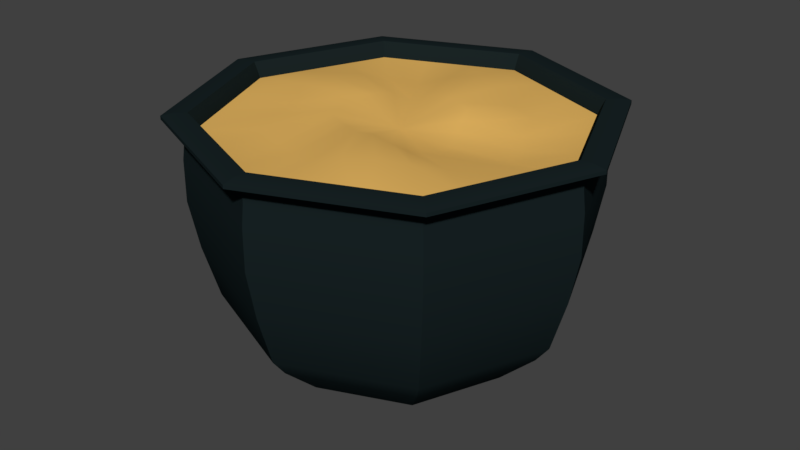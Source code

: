 # Source: Cauldron.blend  (saved by Blender 2.80.37; exported with 4.5.12 LTS)
import bpy
from mathutils import Matrix  # noqa: F401  (used for matrix-valued properties, if any)

bpy.ops.wm.read_factory_settings(use_empty=True)
scene = bpy.context.scene
scene.name = 'Scene'

# ---- collections
col_collection_1 = bpy.data.collections.new('Collection 1'); scene.collection.children.link(col_collection_1)

# ---- materials (node trees are filled in below, after node groups)
mat_cauldron = bpy.data.materials.new('Cauldron')
mat_cauldron.alpha_threshold = 0.0
mat_cauldron.use_transparent_shadow = False
mat_cauldron.diffuse_color = (0.00956, 0.01716, 0.01879, 1.0)
mat_cauldron.roughness = 0.5
mat_cauldron.specular_intensity = 0.1842
mat_cauldron.line_color = (0.0, 0.0, 0.0, 1.0)
mat_soup = bpy.data.materials.new('Soup')
mat_soup.alpha_threshold = 0.0
mat_soup.use_transparent_shadow = False
mat_soup.diffuse_color = (0.8, 0.4739, 0.1204, 1.0)
mat_soup.roughness = 0.5
mat_soup.specular_intensity = 0.0

# ---- node groups
ng_auto_smooth = bpy.data.node_groups.new('Auto Smooth', 'GeometryNodeTree')
_s = ng_auto_smooth.interface.new_socket(name='Geometry', in_out='OUTPUT', socket_type='NodeSocketGeometry')
_s = ng_auto_smooth.interface.new_socket(name='Geometry', in_out='INPUT', socket_type='NodeSocketGeometry')
_s = ng_auto_smooth.interface.new_socket(name='Angle', in_out='INPUT', socket_type='NodeSocketFloat')
_s.subtype = 'ANGLE'
_s.min_value = 0.0
_s.max_value = 3.142
ng_auto_smooth.is_modifier = True
_N = ng_auto_smooth.nodes; _L = ng_auto_smooth.links
n0 = _N.new('NodeGroupOutput'); n0.name = 'Group Output'; n0.location = (480, -100)
n1 = _N.new('NodeGroupInput'); n1.name = 'Group Input'; n1.location = (-420, -300)
n2 = _N.new('NodeGroupInput'); n2.name = 'Group Input.001'; n2.location = (-60, -100)
n3 = _N.new('GeometryNodeSetShadeSmooth'); n3.name = 'Set Shade Smooth'; n3.location = (120, -100)
n3.domain = 'EDGE'
n4 = _N.new('GeometryNodeSetShadeSmooth'); n4.name = 'Set Shade Smooth.001'; n4.location = (300, -100)
n5 = _N.new('GeometryNodeInputMeshEdgeAngle'); n5.name = 'Edge Angle'; n5.location = (-420, -220)
n6 = _N.new('GeometryNodeInputEdgeSmooth'); n6.name = 'Is Edge Smooth'; n6.location = (-60, -160)
n7 = _N.new('GeometryNodeInputShadeSmooth'); n7.name = 'Is Face Smooth'; n7.location = (-240, -340)
n8 = _N.new('FunctionNodeBooleanMath'); n8.name = 'Boolean Math'; n8.location = (-60, -220)
n9 = _N.new('FunctionNodeCompare'); n9.name = 'Compare'; n9.location = (-240, -180)
n9.operation = 'LESS_EQUAL'
_L.new(n5.outputs[0], n9.inputs[0])
_L.new(n4.outputs[0], n0.inputs[0])
_L.new(n1.outputs[1], n9.inputs[1])
_L.new(n9.outputs[0], n8.inputs[0])
_L.new(n7.outputs[0], n8.inputs[1])
_L.new(n2.outputs[0], n3.inputs[0])
_L.new(n6.outputs[0], n3.inputs[1])
_L.new(n3.outputs[0], n4.inputs[0])
_L.new(n8.outputs[0], n3.inputs[2])
n0.is_active_output = True

# ---- material node trees

# ---- world
world_world = bpy.data.worlds.new('World'); scene.world = world_world
world_world.color = (0.05088, 0.05088, 0.05088)
world_world.use_sun_shadow = False
world_world.sun_shadow_jitter_overblur = 0.0
world_world.cycles.sampling_method = 'MANUAL'

# ---- meshes
me_circle = bpy.data.meshes.new('Circle')
me_circle.from_pydata([(-1.123e-08, 3.786, 0.04063), (-2.677, 2.677, 0.04063), (-3.786, -1.762e-07, 0.04063), (-2.677, -2.677, 0.04063), (3.197e-07, -3.786, 0.04063), (2.677, -2.677, 0.04063), (3.786, 3.442e-08, 0.04063), (2.677, 2.677, 0.04063), (-3.944e-08, 4.967, 1.162), (-3.512, 3.512, 1.162), (-4.967, -2.107e-07, 1.162), (-3.512, -3.512, 1.162), (3.948e-07, -4.967, 1.162), (3.512, -3.512, 1.162), (4.967, 6.559e-08, 1.162), (3.512, 3.512, 1.162), (-1.314e-08, 5.388, 1.721), (-3.81, 3.81, 1.721), (-5.388, -2.732e-07, 1.721), (-3.81, -3.81, 1.721), (4.579e-07, -5.388, 1.721), (3.81, -3.81, 1.721), (5.388, 2.654e-08, 1.721), (3.81, 3.81, 1.721), (-7.589e-08, 5.861, 3.342), (-4.144, 4.144, 3.342), (-5.861, -2.924e-07, 3.342), (-4.144, -4.144, 3.342), (4.365e-07, -5.861, 3.342), (4.144, -4.144, 3.342), (5.861, 3.365e-08, 3.342), (4.144, 4.144, 3.342), (-6.306e-08, 6.148, 4.864), (-4.347, 4.347, 4.864), (-6.148, -3.129e-07, 4.864), (-4.347, -4.347, 4.864), (4.744e-07, -6.148, 4.864), (4.347, -4.347, 4.864), (6.148, 2.919e-08, 4.864), (4.347, 4.347, 4.864), (-8.281e-08, 6.139, 6.161), (-4.341, 4.341, 6.161), (-6.139, -3.113e-07, 6.161), (-4.341, -4.341, 6.161), (4.539e-07, -6.139, 6.161), (4.341, -4.341, 6.161), (6.139, 3.026e-08, 6.161), (4.341, 4.341, 6.161), (-9.84e-08, 6.057, 6.814), (-4.283, 4.283, 6.814), (-6.057, -3.081e-07, 6.814), (-4.283, -4.283, 6.814), (4.311e-07, -6.057, 6.814), (4.283, -4.283, 6.814), (6.057, 2.893e-08, 6.814), (4.283, 4.283, 6.814), (-9.84e-08, 6.057, 7.114), (-4.283, 4.283, 7.114), (-6.057, -3.081e-07, 7.114), (-4.283, -4.283, 7.114), (4.311e-07, -6.057, 7.114), (4.283, -4.283, 7.114), (6.057, 2.893e-08, 7.114), (4.283, 4.283, 7.114), (-9.91e-08, 6.165, 7.281), (-4.36, 4.36, 7.281), (-6.165, -3.157e-07, 7.281), (-4.36, -4.36, 7.281), (4.399e-07, -6.165, 7.281), (4.36, -4.36, 7.281), (6.165, 2.731e-08, 7.281), (4.36, 4.36, 7.281), (-1.022e-07, 6.651, 7.411), (-4.703, 4.703, 7.411), (-6.651, -3.5e-07, 7.411), (-4.703, -4.703, 7.411), (4.793e-07, -6.651, 7.411), (4.703, -4.703, 7.411), (6.651, 2.007e-08, 7.411), (4.703, 4.703, 7.411), (-1.022e-07, 6.651, 7.521), (-4.703, 4.703, 7.521), (-6.651, -3.5e-07, 7.521), (-4.703, -4.703, 7.521), (4.793e-07, -6.651, 7.521), (4.703, -4.703, 7.521), (6.651, 2.007e-08, 7.521), (4.703, 4.703, 7.521), (-8.019e-08, 6.285, 7.594), (-4.444, 4.444, 7.594), (-6.285, -3.274e-07, 7.594), (-4.444, -4.444, 7.594), (4.693e-07, -6.285, 7.594), (4.444, -4.444, 7.594), (6.285, 2.225e-08, 7.594), (4.444, 4.444, 7.594), (-5.733e-08, 5.898, 7.593), (-4.171, 4.171, 7.593), (-5.898, -2.976e-07, 7.593), (-4.171, -4.171, 7.593), (4.583e-07, -5.898, 7.593), (4.171, -4.171, 7.593), (5.898, 3.052e-08, 7.593), (4.171, 4.171, 7.593), (-5.646e-08, 5.809, 7.416), (-4.107, 4.107, 7.416), (-5.809, -2.922e-07, 7.416), (-4.107, -4.107, 7.416), (4.514e-07, -5.809, 7.416), (4.107, -4.107, 7.416), (5.809, 3.096e-08, 7.416), (4.107, 4.107, 7.416), (-6.184e-08, 5.675, 7.11), (-4.013, 4.013, 7.11), (-5.675, -2.836e-07, 7.11), (-4.013, -4.013, 7.11), (4.343e-07, -5.675, 7.11), (4.013, -4.013, 7.11), (5.675, 3.212e-08, 7.11), (4.013, 4.013, 7.11), (-6.147e-08, 5.676, 6.823), (-4.013, 4.013, 6.823), (-5.676, -2.848e-07, 6.823), (-4.013, -4.013, 6.823), (4.347e-07, -5.676, 6.823), (4.013, -4.013, 6.823), (5.676, 3.098e-08, 6.823), (4.013, 4.013, 6.823), (-7.616e-08, 5.785, 6.157), (-4.091, 4.091, 6.157), (-5.785, -2.832e-07, 6.157), (-4.091, -4.091, 6.157), (4.296e-07, -5.785, 6.157), (4.091, -4.091, 6.157), (5.785, 3.868e-08, 6.157), (4.091, 4.091, 6.157), (-6.972e-08, 5.901, 4.855), (-4.173, 4.173, 4.855), (-5.901, -3e-07, 4.855), (-4.173, -4.173, 4.855), (4.462e-07, -5.901, 4.855), (4.173, -4.173, 4.855), (5.901, 2.831e-08, 4.855), (4.173, 4.173, 4.855), (-9.471e-08, 5.649, 3.338), (-3.995, 3.995, 3.338), (-5.649, -2.864e-07, 3.338), (-3.995, -3.995, 3.338), (3.992e-07, -5.649, 3.338), (3.995, -3.995, 3.338), (5.649, 2.787e-08, 3.338), (3.995, 3.995, 3.338), (-1.47e-08, 4.956, 1.607), (-3.504, 3.504, 1.607), (-4.956, -2.482e-07, 1.607), (-3.504, -3.504, 1.607), (4.186e-07, -4.956, 1.607), (3.504, -3.504, 1.607), (4.956, 2.757e-08, 1.607), (3.504, 3.504, 1.607), (-2.294e-08, 4.114, 0.9358), (-2.909, 2.909, 0.9358), (-4.114, -1.513e-07, 0.9358), (-2.909, -2.909, 0.9358), (3.368e-07, -4.114, 0.9358), (2.909, -2.909, 0.9358), (4.114, 7.761e-08, 0.9358), (2.909, 2.909, 0.9358), (-2.791e-05, 2.624e-08, 0.04063), (-2.622e-05, -2.632e-05, 0.9358)], [], [(162, 163, 169), (7, 6, 168), (161, 162, 169), (160, 161, 169), (5, 4, 168), (166, 167, 169), (167, 160, 169), (164, 165, 169), (7, 0, 8, 15), (5, 6, 14, 13), (3, 4, 12, 11), (1, 2, 10, 9), (6, 7, 15, 14), (4, 5, 13, 12), (2, 3, 11, 10), (0, 1, 9, 8), (13, 14, 22, 21), (11, 12, 20, 19), (9, 10, 18, 17), (14, 15, 23, 22), (12, 13, 21, 20), (10, 11, 19, 18), (8, 9, 17, 16), (15, 8, 16, 23), (16, 17, 25, 24), (23, 16, 24, 31), (21, 22, 30, 29), (19, 20, 28, 27), (17, 18, 26, 25), (22, 23, 31, 30), (20, 21, 29, 28), (18, 19, 27, 26), (30, 31, 39, 38), (28, 29, 37, 36), (26, 27, 35, 34), (24, 25, 33, 32), (31, 24, 32, 39), (29, 30, 38, 37), (27, 28, 36, 35), (25, 26, 34, 33), (33, 34, 42, 41), (38, 39, 47, 46), (36, 37, 45, 44), (34, 35, 43, 42), (32, 33, 41, 40), (39, 32, 40, 47), (37, 38, 46, 45), (35, 36, 44, 43), (47, 40, 48, 55), (45, 46, 54, 53), (43, 44, 52, 51), (41, 42, 50, 49), (46, 47, 55, 54), (44, 45, 53, 52), (42, 43, 51, 50), (40, 41, 49, 48), (50, 51, 59, 58), (48, 49, 57, 56), (55, 48, 56, 63), (53, 54, 62, 61), (51, 52, 60, 59), (49, 50, 58, 57), (54, 55, 63, 62), (52, 53, 61, 60), (62, 63, 71, 70), (60, 61, 69, 68), (58, 59, 67, 66), (56, 57, 65, 64), (63, 56, 64, 71), (61, 62, 70, 69), (59, 60, 68, 67), (57, 58, 66, 65), (67, 68, 76, 75), (65, 66, 74, 73), (70, 71, 79, 78), (68, 69, 77, 76), (66, 67, 75, 74), (64, 65, 73, 72), (71, 64, 72, 79), (69, 70, 78, 77), (79, 72, 80, 87), (77, 78, 86, 85), (75, 76, 84, 83), (73, 74, 82, 81), (78, 79, 87, 86), (76, 77, 85, 84), (74, 75, 83, 82), (72, 73, 81, 80), (84, 85, 93, 92), (82, 83, 91, 90), (80, 81, 89, 88), (87, 80, 88, 95), (85, 86, 94, 93), (83, 84, 92, 91), (81, 82, 90, 89), (86, 87, 95, 94), (94, 95, 103, 102), (92, 93, 101, 100), (90, 91, 99, 98), (88, 89, 97, 96), (95, 88, 96, 103), (93, 94, 102, 101), (91, 92, 100, 99), (89, 90, 98, 97), (101, 102, 110, 109), (99, 100, 108, 107), (97, 98, 106, 105), (102, 103, 111, 110), (100, 101, 109, 108), (98, 99, 107, 106), (96, 97, 105, 104), (103, 96, 104, 111), (104, 105, 113, 112), (111, 104, 112, 119), (109, 110, 118, 117), (107, 108, 116, 115), (105, 106, 114, 113), (110, 111, 119, 118), (108, 109, 117, 116), (106, 107, 115, 114), (118, 119, 127, 126), (116, 117, 125, 124), (114, 115, 123, 122), (112, 113, 121, 120), (119, 112, 120, 127), (117, 118, 126, 125), (115, 116, 124, 123), (113, 114, 122, 121), (121, 122, 130, 129), (126, 127, 135, 134), (124, 125, 133, 132), (122, 123, 131, 130), (120, 121, 129, 128), (127, 120, 128, 135), (125, 126, 134, 133), (123, 124, 132, 131), (135, 128, 136, 143), (133, 134, 142, 141), (131, 132, 140, 139), (129, 130, 138, 137), (134, 135, 143, 142), (132, 133, 141, 140), (130, 131, 139, 138), (128, 129, 137, 136), (138, 139, 147, 146), (136, 137, 145, 144), (143, 136, 144, 151), (141, 142, 150, 149), (139, 140, 148, 147), (137, 138, 146, 145), (142, 143, 151, 150), (140, 141, 149, 148), (150, 151, 159, 158), (148, 149, 157, 156), (146, 147, 155, 154), (144, 145, 153, 152), (151, 144, 152, 159), (149, 150, 158, 157), (147, 148, 156, 155), (145, 146, 154, 153), (155, 156, 164, 163), (153, 154, 162, 161), (158, 159, 167, 166), (156, 157, 165, 164), (154, 155, 163, 162), (152, 153, 161, 160), (159, 152, 160, 167), (157, 158, 166, 165), (165, 166, 169), (1, 0, 168), (0, 7, 168), (163, 164, 169), (3, 2, 168), (6, 5, 168), (4, 3, 168), (2, 1, 168)])
me_circle.polygons.foreach_set('use_smooth', [True] * 176)
_k = set([(0, 1), (0, 7), (0, 8), (1, 2), (1, 9), (2, 3), (2, 10), (3, 4), (3, 11), (4, 5), (4, 12), (5, 6), (5, 13), (6, 7), (6, 14), (7, 15), (8, 16), (9, 17), (10, 18), (11, 19), (12, 20), (13, 21), (14, 22), (15, 23), (16, 24), (17, 25), (18, 26), (19, 27), (20, 28), (21, 29), (22, 30), (23, 31), (24, 32), (25, 33), (26, 34), (27, 35), (28, 36), (29, 37), (30, 38), (31, 39), (32, 40), (33, 41), (34, 42), (35, 43), (36, 44), (37, 45), (38, 46), (39, 47), (40, 48), (41, 49), (42, 50), (43, 51), (44, 52), (45, 53), (46, 54), (47, 55), (48, 56), (49, 57), (50, 58), (51, 59), (52, 60), (53, 61), (54, 62), (55, 63), (56, 64), (57, 65), (58, 66), (59, 67), (60, 68), (61, 69), (62, 70), (63, 71), (64, 65), (64, 71), (64, 72), (65, 66), (65, 73), (66, 67), (66, 74), (67, 68), (67, 75), (68, 69), (68, 76), (69, 70), (69, 77), (70, 71), (70, 78), (71, 79), (72, 73), (72, 79), (72, 80), (73, 74), (73, 81), (74, 75), (74, 82), (75, 76), (75, 83), (76, 77), (76, 84), (77, 78), (77, 85), (78, 79), (78, 86), (79, 87), (80, 81), (80, 87), (80, 88), (81, 82), (81, 89), (82, 83), (82, 90), (83, 84), (83, 91), (84, 85), (84, 92), (85, 86), (85, 93), (86, 87), (86, 94), (87, 95), (88, 96), (89, 97), (90, 98), (91, 99), (92, 100), (93, 101), (94, 102), (95, 103), (96, 97), (96, 103), (96, 104), (97, 98), (97, 105), (98, 99), (98, 106), (99, 100), (99, 107), (100, 101), (100, 108), (101, 102), (101, 109), (102, 103), (102, 110), (103, 111), (104, 112), (105, 113), (106, 114), (107, 115), (108, 116), (109, 117), (110, 118), (111, 119), (112, 120), (113, 121), (114, 122), (115, 123), (116, 124), (117, 125), (118, 126), (119, 127), (120, 121), (120, 127), (120, 128), (121, 122), (121, 129), (122, 123), (122, 130), (123, 124), (123, 131), (124, 125), (124, 132), (125, 126), (125, 133), (126, 127), (126, 134), (127, 135), (128, 136), (129, 137), (130, 138), (131, 139), (132, 140), (133, 141), (134, 142), (135, 143), (136, 144), (137, 145), (138, 146), (139, 147), (140, 148), (141, 149), (142, 150), (143, 151), (144, 152), (145, 153), (146, 154), (147, 155), (148, 156), (149, 157), (150, 158), (151, 159), (152, 160), (153, 161), (154, 162), (155, 163), (156, 164), (157, 165), (158, 166), (159, 167), (160, 161), (160, 167), (161, 162), (162, 163), (163, 164), (164, 165), (165, 166), (166, 167)])
me_circle.attributes.new('sharp_edge', 'BOOLEAN', 'EDGE').data.foreach_set('value', [ (min(e.vertices), max(e.vertices)) in _k for e in me_circle.edges])
me_circle.materials.append(mat_cauldron)
me_circle.materials.append(mat_soup)
me_circle.use_remesh_preserve_volume = False
me_circle.use_remesh_preserve_attributes = False
me_circle.use_mirror_vertex_groups = False
me_circle.update()
me_circle_001 = bpy.data.meshes.new('Circle.001')
me_circle_001.from_pydata([(-1.941e-07, 5.675, -0.06442), (-4.013, 4.013, -0.06442), (-5.675, -3.253e-07, -0.06442), (-4.013, -4.013, -0.06442), (3.02e-07, -5.675, -0.06442), (4.013, -4.013, -0.06442), (5.675, -9.524e-09, -0.06442), (4.013, 4.013, -0.06442), (-1.43e-07, -4.164e-08, -0.2872), (-2.675, 4.567, -0.06442), (-1.338, 5.121, -0.06442), (-5.121, 1.338, -0.06442), (-4.567, 2.675, -0.06442), (-4.567, -2.675, -0.06442), (-5.121, -1.338, -0.06442), (-1.338, -5.121, -0.06442), (-2.675, -4.567, -0.06442), (2.675, -4.567, -0.06442), (1.338, -5.121, -0.06442), (5.121, -1.338, -0.06442), (4.567, -2.675, -0.06442), (4.567, 2.675, -0.06442), (5.121, 1.338, -0.06442), (1.338, 5.121, -0.06442), (2.675, 4.567, -0.06442), (3.783, -2.023e-08, -0.2799), (1.892, -3.094e-08, -0.3198), (1.338, 1.338, 0.2548), (2.675, 2.675, -0.06442), (1.771e-07, -3.783, -0.06442), (5.223e-08, -1.892, 0.2252), (1.338, -1.338, -0.1456), (2.675, -2.675, 0.2408), (-3.783, -2.307e-07, 0.1869), (-1.892, -1.362e-07, 0.2475), (-1.338, -1.338, 0.2098), (-2.675, -2.675, -0.1721), (-1.536e-07, 3.783, 0.292), (-1.132e-07, 1.892, 0.2049), (-1.338, 1.338, 0.07897), (-2.675, 2.675, -0.1973), (-3.414, 0.8917, 0.2475), (-1.707, 0.4459, 0.2335), (-3.045, 1.783, 0.1869), (-1.522, 0.8917, 0.1869), (-0.8917, -3.414, -0.1721), (-0.4459, -1.707, 0.2122), (-1.783, -3.045, -0.1981), (-0.8917, -1.522, 0.169), (3.414, -0.8917, -0.06442), (1.707, -0.4459, -0.3318), (3.045, -1.783, -0.06442), (1.522, -0.8917, -0.3198), (0.8917, 3.414, 0.2228), (0.4459, 1.707, 0.2548), (1.783, 3.045, -0.06442), (0.8917, 1.522, 0.2697), (-1.783, 3.045, -0.2293), (-0.8917, 1.522, -0.06442), (-0.8917, 3.414, 0.09318), (-0.4459, 1.707, 0.1228), (-3.045, -1.783, -0.06442), (-1.522, -0.8917, 0.1869), (-3.414, -0.8917, -0.06442), (-1.707, -0.4459, 0.2335), (1.783, -3.045, 0.3143), (0.8917, -1.522, 0.02413), (0.8917, -3.414, 0.2408), (0.4459, -1.707, 0.2122), (3.045, 1.783, -0.2799), (1.522, 0.8917, 0.07269), (3.414, 0.8917, -0.3318), (1.707, 0.4459, -0.09885)], [], [(72, 8, 26), (68, 8, 30), (64, 8, 34), (60, 8, 38), (56, 8, 27), (52, 8, 31), (48, 8, 35), (44, 8, 39), (34, 8, 42), (42, 8, 44), (2, 33, 41, 11), (33, 34, 42, 41), (11, 41, 43, 12), (41, 42, 44, 43), (12, 43, 40, 1), (43, 44, 39, 40), (30, 8, 46), (46, 8, 48), (4, 29, 45, 15), (29, 30, 46, 45), (15, 45, 47, 16), (45, 46, 48, 47), (16, 47, 36, 3), (47, 48, 35, 36), (26, 8, 50), (50, 8, 52), (6, 25, 49, 19), (25, 26, 50, 49), (19, 49, 51, 20), (49, 50, 52, 51), (20, 51, 32, 5), (51, 52, 31, 32), (38, 8, 54), (54, 8, 56), (0, 37, 53, 23), (37, 38, 54, 53), (23, 53, 55, 24), (53, 54, 56, 55), (24, 55, 28, 7), (55, 56, 27, 28), (39, 8, 58), (58, 8, 60), (1, 40, 57, 9), (40, 39, 58, 57), (9, 57, 59, 10), (57, 58, 60, 59), (10, 59, 37, 0), (59, 60, 38, 37), (35, 8, 62), (62, 8, 64), (3, 36, 61, 13), (36, 35, 62, 61), (13, 61, 63, 14), (61, 62, 64, 63), (14, 63, 33, 2), (63, 64, 34, 33), (31, 8, 66), (66, 8, 68), (5, 32, 65, 17), (32, 31, 66, 65), (17, 65, 67, 18), (65, 66, 68, 67), (18, 67, 29, 4), (67, 68, 30, 29), (27, 8, 70), (70, 8, 72), (7, 28, 69, 21), (28, 27, 70, 69), (21, 69, 71, 22), (69, 70, 72, 71), (22, 71, 25, 6), (71, 72, 26, 25)])
me_circle_001.polygons.foreach_set('use_smooth', [True] * 72)
me_circle_001.polygons.foreach_set('material_index', [1, 1, 1, 1, 1, 1, 1, 1, 1, 1, 1, 1, 1, 1, 1, 1, 1, 1, 1, 1, 1, 1, 1, 1, 1, 1, 1, 1, 1, 1, 1, 1, 1, 1, 1, 1, 1, 1, 1, 1, 1, 1, 1, 1, 1, 1, 1, 1, 1, 1, 1, 1, 1, 1, 1, 1, 1, 1, 1, 1, 1, 1, 1, 1, 1, 1, 1, 1, 1, 1, 1, 1])
me_circle_001.materials.append(mat_cauldron)
me_circle_001.materials.append(mat_soup)
me_circle_001.use_remesh_preserve_volume = False
me_circle_001.use_remesh_preserve_attributes = False
me_circle_001.use_mirror_vertex_groups = False
me_circle_001.update()

# ---- objects
ob_cauldron = bpy.data.objects.new('Cauldron', me_circle)
ob_cauldronfilling = bpy.data.objects.new('CauldronFilling', me_circle_001)

# ---- transforms, parenting, visibility, modifiers, constraints
ob_cauldron.location = (0.0, 0.0, 0.0)
ob_cauldron.scale = (0.04679, 0.04679, 0.04671)
ob_cauldron.lineart.crease_threshold = 0.0
_m = ob_cauldron.modifiers.new('Auto Smooth', 'NODES')
_m.node_group = ng_auto_smooth
_gi = [s.identifier for s in ng_auto_smooth.interface.items_tree if s.item_type == 'SOCKET' and s.in_out == 'INPUT']
_m[_gi[1]] = 3.142  # Angle
ob_cauldronfilling.location = (6.189e-09, 1.948e-09, 0.3351)
ob_cauldronfilling.scale = (0.04679, 0.04679, 0.04671)
ob_cauldronfilling.lineart.crease_threshold = 0.0
_m = ob_cauldronfilling.modifiers.new('Auto Smooth', 'NODES')
_m.node_group = ng_auto_smooth
_gi = [s.identifier for s in ng_auto_smooth.interface.items_tree if s.item_type == 'SOCKET' and s.in_out == 'INPUT']
_m[_gi[1]] = 3.142  # Angle

# ---- collection membership
col_collection_1.objects.link(ob_cauldron)
col_collection_1.objects.link(ob_cauldronfilling)

# ---- scene / render settings (as saved in the file)
scene.frame_start = 1; scene.frame_end = 250; scene.frame_set(1)
scene.render.engine = 'BLENDER_EEVEE_NEXT'
scene.render.resolution_percentage = 50
scene.render.dither_intensity = 0.0
scene.render.motion_blur_shutter = 1.0
scene.cycles.use_denoising = False
scene.cycles.samples = 128
scene.cycles.sampling_pattern = 'TABULATED_SOBOL'
scene.cycles.use_adaptive_sampling = False
scene.cycles.use_light_tree = False
scene.cycles.blur_glossy = 0.0
scene.cycles.sample_clamp_indirect = 0.0
scene.view_settings.view_transform = 'Standard'
bpy.context.view_layer.update()

# ---- added for rendering (the .blend has no active camera and no usable light): camera, sun
cam_auto = bpy.data.cameras.new('AutoCamera')
cam_auto.lens = 50.0
cam_auto.sensor_width = 36.0
cam_auto.clip_end = 1000.0
ob_auto_camera = bpy.data.objects.new('AutoCamera', cam_auto)
scene.collection.objects.link(ob_auto_camera)
ob_auto_camera.location = (0.877328, -1.05279, 0.880144)
ob_auto_camera.rotation_euler = (1.09748, -7.21219e-08, 0.694738)
scene.camera = ob_auto_camera
light_auto_sun = bpy.data.lights.new('AutoSun', 'SUN')
light_auto_sun.energy = 3.0
light_auto_sun.angle = 0.0523599
ob_auto_sun = bpy.data.objects.new('AutoSun', light_auto_sun)
scene.collection.objects.link(ob_auto_sun)
ob_auto_sun.rotation_euler = (0.872665, 0.174533, 0.523599)
bpy.context.view_layer.update()
